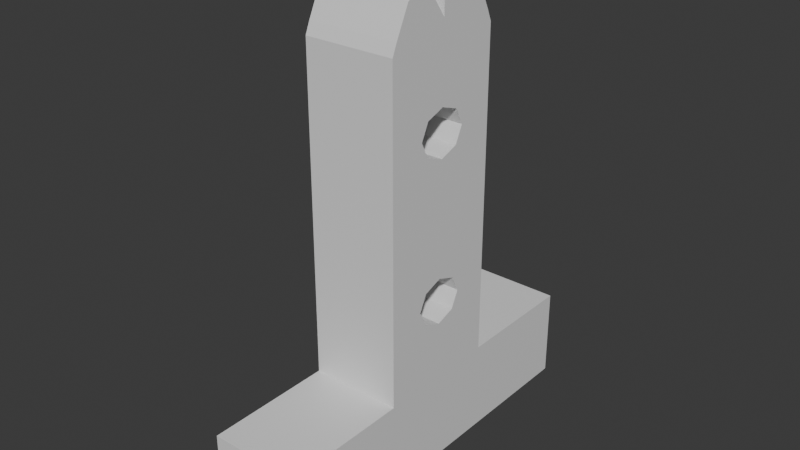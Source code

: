# Source: githubblenderfile.blend  (saved by Blender 4.4.30; exported with 4.5.12 LTS)
import bpy
from mathutils import Matrix  # noqa: F401  (used for matrix-valued properties, if any)

bpy.ops.wm.read_factory_settings(use_empty=True)
scene = bpy.context.scene
scene.name = 'Scene'

# ---- collections
col_collection = bpy.data.collections.new('Collection'); scene.collection.children.link(col_collection)

# ---- materials (node trees are filled in below, after node groups)
mat_material = bpy.data.materials.new('Material')
mat_material.alpha_threshold = 0.0
mat_material.roughness = 0.5
mat_material.line_color = (0.0, 0.0, 0.0, 1.0)

# ---- material node trees
mat_material.use_nodes = True; mat_material.node_tree.nodes.clear()
_N = mat_material.node_tree.nodes; _L = mat_material.node_tree.links
n0 = _N.new('ShaderNodeOutputMaterial'); n0.name = 'Material Output'; n0.location = (300, 300)
n1 = _N.new('ShaderNodeBsdfPrincipled'); n1.name = 'Principled BSDF'; n1.location = (10, 300)
n1.inputs[3].default_value = 1.45
_L.new(n1.outputs[0], n0.inputs[0])
n0.is_active_output = True

# ---- world
world_world = bpy.data.worlds.new('World'); scene.world = world_world
world_world.use_nodes = True; world_world.node_tree.nodes.clear()
_N = world_world.node_tree.nodes; _L = world_world.node_tree.links
n0 = _N.new('ShaderNodeOutputWorld'); n0.name = 'World Output'; n0.location = (300, 300)
n1 = _N.new('ShaderNodeBackground'); n1.name = 'Background'; n1.location = (10, 300)
n1.inputs[0].default_value = (0.05088, 0.05088, 0.05088, 1.0)
_L.new(n1.outputs[0], n0.inputs[0])
n0.is_active_output = True
world_world.color = (0.05088, 0.05088, 0.05088)
world_world.sun_shadow_jitter_overblur = 0.0

# ---- meshes
me_cube = bpy.data.meshes.new('Cube')
me_cube.from_pydata([(1.0, 1.0, 1.0), (1.0, 1.0, -1.0), (1.0, -1.0, 1.0), (1.0, -1.0, -1.0), (-1.0, 1.0, 1.0), (-1.0, 1.0, -1.0), (-1.0, -1.0, 1.0), (-1.0, -1.0, -1.0), (-1.0, 0.3333, -1.0), (-1.0, -0.3333, -1.0), (1.0, 0.3333, 1.0), (1.0, -0.3333, 1.0), (-1.0, -0.3333, 1.0), (-1.0, 0.3333, 1.0), (1.0, -0.3333, -1.0), (1.0, 0.3333, -1.0), (1.0, 0.3333, 8.107), (1.0, 2.98e-08, 9.271), (1.0, 0.308, 8.358), (1.0, 0.2357, 8.984), (1.0, 0.1276, 9.246), (1.0, -2.98e-08, 8.496), (1.0, -0.3333, 8.107), (1.0, -0.1276, 9.246), (1.0, -0.2357, 8.984), (1.0, -0.308, 8.358), (-1.0, -0.3333, 8.107), (-1.0, -2.98e-08, 8.496), (-1.0, -0.308, 8.358), (-1.0, -0.2357, 8.984), (-1.0, -0.1276, 9.246), (-1.0, 2.98e-08, 9.271), (-1.0, 0.3333, 8.107), (-1.0, 0.1276, 9.246), (-1.0, 0.2357, 8.984), (-1.0, 0.308, 8.358), (1.0, -0.3333, 4.554), (1.0, 0.3333, 4.554), (-1.0, 0.3333, 4.554), (-1.0, -0.3333, 4.554), (1.0, 0.0, 1.0), (-1.0, 0.0, 1.0), (1.0, -0.3333, 2.777), (1.0, 0.3333, 6.331), (-1.0, 0.3333, 6.331), (-1.0, -0.3333, 2.777), (-1.0, 0.0, 8.107), (1.0, 0.0, 8.107), (1.0, -0.3333, 6.331), (1.0, 0.3333, 2.777), (-1.0, 0.3333, 2.777), (-1.0, -0.3333, 6.331), (1.0, 0.0, 4.554), (-1.0, 0.0, 4.554), (-1.0, -1.682e-09, 2.777), (1.0, 1.682e-09, 2.777), (1.0, 0.0, 6.331), (-1.0, 0.0, 6.331), (1.0, -0.1667, 1.0), (-1.0, 0.1667, 1.0), (0.0, 0.3333, 1.0), (0.0, -0.3333, 1.0), (0.0, 0.3333, 8.107), (0.0, -0.3333, 8.107), (1.0, -0.3333, 1.888), (1.0, 0.3333, 7.219), (-1.0, 0.3333, 7.219), (-1.0, -0.3333, 1.888), (-1.0, 0.1667, 8.107), (1.0, -0.1667, 8.107), (1.0, -0.3333, 5.442), (1.0, 0.3333, 3.665), (-1.0, 0.3333, 3.665), (-1.0, -0.3333, 5.442), (1.0, -0.1667, 4.554), (-1.0, 0.1667, 4.554), (0.0, -0.3333, 4.554), (0.0, 0.3333, 4.554), (1.0, 0.1667, 1.0), (-1.0, -0.1667, 1.0), (1.0, -0.3333, 3.665), (1.0, 0.3333, 5.442), (-1.0, 0.3333, 5.442), (-1.0, -0.3333, 3.665), (-1.0, -0.1667, 8.107), (1.0, 0.1667, 8.107), (1.0, -0.3333, 7.219), (1.0, 0.3333, 1.888), (-1.0, 0.3333, 1.888), (-1.0, -0.3333, 7.219), (1.0, 0.1667, 4.554), (-1.0, -0.1667, 4.554), (0.0, 0.3333, 2.777), (0.0, -0.3333, 2.777), (-1.0, 1.793e-08, 3.287), (-1.0, 0.0, 1.888), (-1.0, 0.1412, 2.777), (-1.0, -0.1667, 2.777), (1.0, -5.588e-09, 3.287), (1.0, 0.0, 1.888), (1.0, -0.1412, 2.777), (1.0, 0.1667, 2.777), (1.0, 8.621e-09, 6.84), (1.0, 0.0, 5.442), (1.0, -0.1412, 6.331), (1.0, 0.1667, 6.331), (-1.0, 3.725e-09, 6.84), (-1.0, 0.0, 5.442), (-1.0, 0.1412, 6.331), (-1.0, -0.1667, 6.331), (0.0, -0.3333, 6.331), (0.0, 0.3333, 6.331), (0.0, 0.3333, 5.442), (0.0, -0.3333, 5.442), (-1.0, -0.09986, 5.97), (-1.0, 0.09986, 5.97), (-1.0, 0.09986, 6.691), (1.0, 0.09986, 5.97), (1.0, -0.09986, 5.97), (1.0, -0.09986, 6.691), (1.0, 0.09986, 2.416), (1.0, -0.09986, 2.416), (1.0, -0.09986, 3.137), (-1.0, -0.09986, 2.416), (-1.0, 0.09986, 2.416), (-1.0, 0.09986, 3.137), (0.0, -0.3333, 1.888), (0.0, 0.3333, 1.888), (0.0, 0.3333, 3.665), (0.0, -0.3333, 3.665), (-1.0, -0.09986, 3.137), (1.0, 0.09986, 3.137), (1.0, 0.09986, 6.691), (-1.0, -0.09986, 6.691), (0.0, -0.3333, 7.219), (0.0, 0.3333, 7.219), (-1.0, -0.1667, 5.442), (-1.0, -0.1412, 6.331), (-1.0, 3.725e-09, 5.821), (-1.0, 0.1667, 5.442), (-1.0, 0.1667, 6.331), (-1.0, 0.1667, 7.219), (-1.0, 0.0, 7.219), (1.0, 0.1667, 5.442), (1.0, 0.1412, 6.331), (1.0, -1.607e-08, 5.821), (1.0, -0.1667, 5.442), (1.0, -0.1667, 6.331), (1.0, -0.1667, 7.219), (1.0, 0.0, 7.219), (1.0, 0.1667, 1.888), (1.0, 0.1412, 2.777), (1.0, -5.588e-09, 2.267), (1.0, -0.1667, 1.888), (1.0, -0.1667, 2.777), (1.0, -0.1667, 3.665), (1.0, 0.0, 3.665), (-1.0, -0.1667, 1.888), (-1.0, -0.1412, 2.777), (-1.0, -6.758e-09, 2.267), (-1.0, 0.1667, 1.888), (-1.0, 0.1667, 2.777), (-1.0, 0.1667, 3.665), (-1.0, 0.0, 3.665), (-1.0, -0.1667, 3.665), (1.0, 0.1667, 3.665), (1.0, 0.1667, 7.219), (-1.0, -0.1667, 7.219)], [], [(11, 61, 12, 6, 2), (3, 2, 6, 7), (8, 13, 4, 5), (9, 14, 3, 7), (14, 11, 2, 3), (5, 4, 0, 1), (1, 0, 10, 15), (15, 10, 78, 40, 58, 11, 14), (5, 1, 15, 8), (8, 15, 14, 9), (7, 6, 12, 9), (9, 12, 79, 41, 59, 13, 8), (0, 4, 13, 60, 10), (135, 66, 32, 62), (17, 31, 27, 21), (134, 86, 22, 63), (32, 68, 46, 84, 26, 28, 29, 30, 27, 31, 33, 34, 35), (31, 17, 20, 33), (33, 20, 19, 34), (34, 19, 18, 35), (35, 18, 16, 62, 32), (26, 63, 22, 25, 28), (28, 25, 24, 29), (29, 24, 23, 30), (30, 23, 21, 27), (22, 69, 47, 85, 16, 18, 19, 20, 17, 21, 23, 24, 25), (167, 89, 26, 84), (166, 65, 16, 85), (165, 71, 37, 90), (164, 83, 39, 91), (129, 80, 36, 76), (128, 72, 38, 77), (127, 88, 50, 92), (126, 64, 42, 93), (162, 163, 53, 75), (121, 152, 159, 123), (157, 67, 45, 97), (155, 156, 52, 74), (100, 121, 123, 158), (150, 87, 49, 101), (148, 149, 47, 69), (115, 138, 145, 117), (143, 81, 43, 105), (141, 142, 46, 68), (108, 115, 117, 144), (136, 73, 51, 109), (113, 70, 48, 110), (112, 82, 44, 111), (81, 112, 111, 43), (37, 77, 112, 81), (77, 38, 82, 112), (73, 113, 110, 51), (39, 76, 113, 73), (76, 36, 70, 113), (116, 108, 144, 132), (53, 91, 136, 107), (91, 39, 73, 136), (82, 139, 140, 44), (38, 75, 139, 82), (75, 53, 107, 139), (66, 141, 68, 32), (44, 140, 141, 66), (106, 116, 132, 102), (133, 106, 102, 119), (52, 90, 143, 103), (90, 37, 81, 143), (70, 146, 147, 48), (36, 74, 146, 70), (74, 52, 103, 146), (86, 148, 69, 22), (48, 147, 148, 86), (137, 133, 119, 104), (122, 100, 158, 130), (40, 78, 150, 99), (78, 10, 87, 150), (64, 153, 154, 42), (11, 58, 153, 64), (58, 40, 99, 153), (80, 155, 74, 36), (42, 154, 155, 80), (98, 122, 130, 94), (131, 98, 94, 125), (41, 79, 157, 95), (79, 12, 67, 157), (88, 160, 161, 50), (13, 59, 160, 88), (59, 41, 95, 160), (72, 162, 75, 38), (50, 161, 162, 72), (151, 131, 125, 96), (67, 126, 93, 45), (12, 61, 126, 67), (61, 11, 64, 126), (87, 127, 92, 49), (10, 60, 127, 87), (60, 13, 88, 127), (71, 128, 77, 37), (49, 92, 128, 71), (92, 50, 72, 128), (83, 129, 76, 39), (45, 93, 129, 83), (93, 42, 80, 129), (163, 164, 91, 53), (120, 151, 96, 124), (97, 45, 83, 164), (156, 165, 90, 52), (152, 120, 124, 159), (101, 49, 71, 165), (149, 166, 85, 47), (114, 137, 104, 118), (105, 43, 65, 166), (142, 167, 84, 46), (138, 114, 118, 145), (109, 51, 89, 167), (89, 134, 63, 26), (51, 110, 134, 89), (110, 48, 86, 134), (65, 135, 62, 16), (43, 111, 135, 65), (111, 44, 66, 135), (137, 114, 136, 109), (114, 138, 107, 136), (115, 108, 140, 139), (138, 115, 139, 107), (108, 116, 141, 140), (116, 106, 142, 141), (144, 117, 143, 105), (117, 145, 103, 143), (118, 104, 147, 146), (145, 118, 146, 103), (104, 119, 148, 147), (119, 102, 149, 148), (151, 120, 150, 101), (120, 152, 99, 150), (121, 100, 154, 153), (152, 121, 153, 99), (100, 122, 155, 154), (122, 98, 156, 155), (158, 123, 157, 97), (123, 159, 95, 157), (124, 96, 161, 160), (159, 124, 160, 95), (96, 125, 162, 161), (125, 94, 163, 162), (130, 158, 97, 164), (94, 130, 164, 163), (131, 151, 101, 165), (98, 131, 165, 156), (132, 144, 105, 166), (102, 132, 166, 149), (133, 137, 109, 167), (106, 133, 167, 142)])
_uv = me_cube.uv_layers.new(name='UVMap')
_uv.uv.foreach_set('vector', [0.625, 0.6667, 0.75, 0.6667, 0.875, 0.6667, 0.875, 0.75, 0.625, 0.75, 0.375, 0.75, 0.625, 0.75, 0.625, 1.0, 0.375, 1.0, 0.375, 0.1667, 0.625, 0.1667, 0.625, 0.25, 0.375, 0.25, 0.125, 0.6667, 0.375, 0.6667, 0.375, 0.75, 0.125, 0.75, 0.375, 0.6667, 0.625, 0.6667, 0.625, 0.75, 0.375, 0.75, 0.375, 0.25, 0.625, 0.25, 0.625, 0.5, 0.375, 0.5, 0.375, 0.5, 0.625, 0.5, 0.625, 0.5833, 0.375, 0.5833, 0.375, 0.5833, 0.625, 0.5833, 0.625, 0.6042, 0.625, 0.625, 0.625, 0.6458, 0.625, 0.6667, 0.375, 0.6667, 0.125, 0.5, 0.375, 0.5, 0.375, 0.5833, 0.125, 0.5833, 0.125, 0.5833, 0.375, 0.5833, 0.375, 0.6667, 0.125, 0.6667, 0.375, 0.0, 0.625, 0.0, 0.625, 0.08333, 0.375, 0.08333, 0.375, 0.08333, 0.625, 0.08333, 0.625, 0.1042, 0.625, 0.125, 0.625, 0.1458, 0.625, 0.1667, 0.375, 0.1667, 0.625, 0.5, 0.875, 0.5, 0.875, 0.5833, 0.75, 0.5833, 0.625, 0.5833, 0.75, 0.5833, 0.875, 0.5833, 0.875, 0.5833, 0.75, 0.5833, 0.625, 0.625, 0.875, 0.625, 0.875, 0.625, 0.625, 0.625, 0.75, 0.6667, 0.625, 0.6667, 0.625, 0.6667, 0.75, 0.6667, 0.625, 0.1667, 0.625, 0.1458, 0.625, 0.125, 0.625, 0.1042, 0.625, 0.08333, 0.625, 0.08651, 0.625, 0.09554, 0.625, 0.1091, 0.625, 0.125, 0.625, 0.125, 0.625, 0.1409, 0.625, 0.1545, 0.625, 0.1635, 0.875, 0.625, 0.625, 0.625, 0.625, 0.6091, 0.875, 0.6091, 0.875, 0.6091, 0.625, 0.6091, 0.625, 0.5874, 0.875, 0.5833, 0.875, 0.5833, 0.625, 0.5874, 0.625, 0.5844, 0.875, 0.5833, 0.875, 0.5833, 0.625, 0.5844, 0.625, 0.5833, 0.75, 0.5833, 0.875, 0.5833, 0.875, 0.6667, 0.75, 0.6667, 0.625, 0.6667, 0.625, 0.6656, 0.875, 0.6667, 0.875, 0.6667, 0.625, 0.6656, 0.625, 0.6626, 0.875, 0.6667, 0.875, 0.6667, 0.625, 0.6626, 0.625, 0.6409, 0.875, 0.6409, 0.875, 0.6409, 0.625, 0.6409, 0.625, 0.625, 0.875, 0.625, 0.625, 0.6667, 0.625, 0.6458, 0.625, 0.625, 0.625, 0.6042, 0.625, 0.5833, 0.625, 0.5844, 0.625, 0.5874, 0.625, 0.6091, 0.625, 0.625, 0.625, 0.625, 0.625, 0.6409, 0.625, 0.6626, 0.625, 0.6656, 0.625, 0.1042, 0.625, 0.08333, 0.625, 0.08333, 0.625, 0.1042, 0.625, 0.6042, 0.625, 0.5833, 0.625, 0.5833, 0.625, 0.6042, 0.625, 0.6042, 0.625, 0.5833, 0.625, 0.5833, 0.625, 0.6042, 0.625, 0.1042, 0.625, 0.08333, 0.625, 0.08333, 0.625, 0.1042, 0.75, 0.6667, 0.625, 0.6667, 0.625, 0.6667, 0.75, 0.6667, 0.75, 0.5833, 0.875, 0.5833, 0.875, 0.5833, 0.75, 0.5833, 0.75, 0.5833, 0.875, 0.5833, 0.875, 0.5833, 0.75, 0.5833, 0.75, 0.6667, 0.625, 0.6667, 0.625, 0.6667, 0.75, 0.6667, 0.625, 0.1458, 0.625, 0.125, 0.625, 0.125, 0.625, 0.1458, 0.0, 0.0, 0.0, 0.0, 0.0, 0.0, 0.0, 0.0, 0.625, 0.1042, 0.625, 0.08333, 0.625, 0.08333, 0.625, 0.1042, 0.625, 0.6458, 0.625, 0.625, 0.625, 0.625, 0.625, 0.6458, 0.0, 0.0, 0.0, 0.0, 0.0, 0.0, 0.0, 0.0, 0.625, 0.6042, 0.625, 0.5833, 0.625, 0.5833, 0.625, 0.6042, 0.625, 0.6458, 0.625, 0.625, 0.625, 0.625, 0.625, 0.6458, 0.0, 0.0, 0.0, 0.0, 0.0, 0.0, 0.0, 0.0, 0.625, 0.6042, 0.625, 0.5833, 0.625, 0.5833, 0.625, 0.6042, 0.625, 0.1458, 0.625, 0.125, 0.625, 0.125, 0.625, 0.1458, 0.0, 0.0, 0.0, 0.0, 0.0, 0.0, 0.0, 0.0, 0.625, 0.1042, 0.625, 0.08333, 0.625, 0.08333, 0.625, 0.1042, 0.75, 0.6667, 0.625, 0.6667, 0.625, 0.6667, 0.75, 0.6667, 0.75, 0.5833, 0.875, 0.5833, 0.875, 0.5833, 0.75, 0.5833, 0.625, 0.5833, 0.75, 0.5833, 0.75, 0.5833, 0.625, 0.5833, 0.625, 0.5833, 0.75, 0.5833, 0.75, 0.5833, 0.625, 0.5833, 0.75, 0.5833, 0.875, 0.5833, 0.875, 0.5833, 0.75, 0.5833, 0.875, 0.6667, 0.75, 0.6667, 0.75, 0.6667, 0.875, 0.6667, 0.875, 0.6667, 0.75, 0.6667, 0.75, 0.6667, 0.875, 0.6667, 0.75, 0.6667, 0.625, 0.6667, 0.625, 0.6667, 0.75, 0.6667, 0.0, 0.0, 0.0, 0.0, 0.0, 0.0, 0.0, 0.0, 0.625, 0.125, 0.625, 0.1042, 0.625, 0.1042, 0.625, 0.125, 0.625, 0.1042, 0.625, 0.08333, 0.625, 0.08333, 0.625, 0.1042, 0.625, 0.1667, 0.625, 0.1458, 0.625, 0.1458, 0.625, 0.1667, 0.625, 0.1667, 0.625, 0.1458, 0.625, 0.1458, 0.625, 0.1667, 0.625, 0.1458, 0.625, 0.125, 0.625, 0.125, 0.625, 0.1458, 0.625, 0.1667, 0.625, 0.1458, 0.625, 0.1458, 0.625, 0.1667, 0.625, 0.1667, 0.625, 0.1458, 0.625, 0.1458, 0.625, 0.1667, 0.0, 0.0, 0.0, 0.0, 0.0, 0.0, 0.0, 0.0, 0.0, 0.0, 0.0, 0.0, 0.0, 0.0, 0.0, 0.0, 0.625, 0.625, 0.625, 0.6042, 0.625, 0.6042, 0.625, 0.625, 0.625, 0.6042, 0.625, 0.5833, 0.625, 0.5833, 0.625, 0.6042, 0.625, 0.6667, 0.625, 0.6458, 0.625, 0.6458, 0.625, 0.6667, 0.625, 0.6667, 0.625, 0.6458, 0.625, 0.6458, 0.625, 0.6667, 0.625, 0.6458, 0.625, 0.625, 0.625, 0.625, 0.625, 0.6458, 0.625, 0.6667, 0.625, 0.6458, 0.625, 0.6458, 0.625, 0.6667, 0.625, 0.6667, 0.625, 0.6458, 0.625, 0.6458, 0.625, 0.6667, 0.0, 0.0, 0.0, 0.0, 0.0, 0.0, 0.0, 0.0, 0.0, 0.0, 0.0, 0.0, 0.0, 0.0, 0.0, 0.0, 0.625, 0.625, 0.625, 0.6042, 0.625, 0.6042, 0.625, 0.625, 0.625, 0.6042, 0.625, 0.5833, 0.625, 0.5833, 0.625, 0.6042, 0.625, 0.6667, 0.625, 0.6458, 0.625, 0.6458, 0.625, 0.6667, 0.625, 0.6667, 0.625, 0.6458, 0.625, 0.6458, 0.625, 0.6667, 0.625, 0.6458, 0.625, 0.625, 0.625, 0.625, 0.625, 0.6458, 0.625, 0.6667, 0.625, 0.6458, 0.625, 0.6458, 0.625, 0.6667, 0.625, 0.6667, 0.625, 0.6458, 0.625, 0.6458, 0.625, 0.6667, 0.0, 0.0, 0.0, 0.0, 0.0, 0.0, 0.0, 0.0, 0.0, 0.0, 0.0, 0.0, 0.0, 0.0, 0.0, 0.0, 0.625, 0.125, 0.625, 0.1042, 0.625, 0.1042, 0.625, 0.125, 0.625, 0.1042, 0.625, 0.08333, 0.625, 0.08333, 0.625, 0.1042, 0.625, 0.1667, 0.625, 0.1458, 0.625, 0.1458, 0.625, 0.1667, 0.625, 0.1667, 0.625, 0.1458, 0.625, 0.1458, 0.625, 0.1667, 0.625, 0.1458, 0.625, 0.125, 0.625, 0.125, 0.625, 0.1458, 0.625, 0.1667, 0.625, 0.1458, 0.625, 0.1458, 0.625, 0.1667, 0.625, 0.1667, 0.625, 0.1458, 0.625, 0.1458, 0.625, 0.1667, 0.0, 0.0, 0.0, 0.0, 0.0, 0.0, 0.0, 0.0, 0.875, 0.6667, 0.75, 0.6667, 0.75, 0.6667, 0.875, 0.6667, 0.875, 0.6667, 0.75, 0.6667, 0.75, 0.6667, 0.875, 0.6667, 0.75, 0.6667, 0.625, 0.6667, 0.625, 0.6667, 0.75, 0.6667, 0.625, 0.5833, 0.75, 0.5833, 0.75, 0.5833, 0.625, 0.5833, 0.625, 0.5833, 0.75, 0.5833, 0.75, 0.5833, 0.625, 0.5833, 0.75, 0.5833, 0.875, 0.5833, 0.875, 0.5833, 0.75, 0.5833, 0.625, 0.5833, 0.75, 0.5833, 0.75, 0.5833, 0.625, 0.5833, 0.625, 0.5833, 0.75, 0.5833, 0.75, 0.5833, 0.625, 0.5833, 0.75, 0.5833, 0.875, 0.5833, 0.875, 0.5833, 0.75, 0.5833, 0.875, 0.6667, 0.75, 0.6667, 0.75, 0.6667, 0.875, 0.6667, 0.875, 0.6667, 0.75, 0.6667, 0.75, 0.6667, 0.875, 0.6667, 0.75, 0.6667, 0.625, 0.6667, 0.625, 0.6667, 0.75, 0.6667, 0.625, 0.125, 0.625, 0.1042, 0.625, 0.1042, 0.625, 0.125, 0.0, 0.0, 0.0, 0.0, 0.0, 0.0, 0.0, 0.0, 0.625, 0.1042, 0.625, 0.08333, 0.625, 0.08333, 0.625, 0.1042, 0.625, 0.625, 0.625, 0.6042, 0.625, 0.6042, 0.625, 0.625, 0.0, 0.0, 0.0, 0.0, 0.0, 0.0, 0.0, 0.0, 0.625, 0.6042, 0.625, 0.5833, 0.625, 0.5833, 0.625, 0.6042, 0.625, 0.625, 0.625, 0.6042, 0.625, 0.6042, 0.625, 0.625, 0.0, 0.0, 0.0, 0.0, 0.0, 0.0, 0.0, 0.0, 0.625, 0.6042, 0.625, 0.5833, 0.625, 0.5833, 0.625, 0.6042, 0.625, 0.125, 0.625, 0.1042, 0.625, 0.1042, 0.625, 0.125, 0.0, 0.0, 0.0, 0.0, 0.0, 0.0, 0.0, 0.0, 0.625, 0.1042, 0.625, 0.08333, 0.625, 0.08333, 0.625, 0.1042, 0.875, 0.6667, 0.75, 0.6667, 0.75, 0.6667, 0.875, 0.6667, 0.875, 0.6667, 0.75, 0.6667, 0.75, 0.6667, 0.875, 0.6667, 0.75, 0.6667, 0.625, 0.6667, 0.625, 0.6667, 0.75, 0.6667, 0.625, 0.5833, 0.75, 0.5833, 0.75, 0.5833, 0.625, 0.5833, 0.625, 0.5833, 0.75, 0.5833, 0.75, 0.5833, 0.625, 0.5833, 0.75, 0.5833, 0.875, 0.5833, 0.875, 0.5833, 0.75, 0.5833, 0.625, 0.114, 0.625, 0.114, 0.625, 0.1042, 0.625, 0.1042, 0.625, 0.114, 0.625, 0.125, 0.625, 0.125, 0.625, 0.1042, 0.625, 0.136, 0.625, 0.136, 0.625, 0.1458, 0.625, 0.1458, 0.625, 0.125, 0.625, 0.136, 0.625, 0.1458, 0.625, 0.125, 0.625, 0.136, 0.625, 0.136, 0.625, 0.1458, 0.625, 0.1458, 0.625, 0.136, 0.625, 0.125, 0.625, 0.125, 0.625, 0.1458, 0.625, 0.614, 0.625, 0.614, 0.625, 0.6042, 0.625, 0.6042, 0.625, 0.614, 0.625, 0.625, 0.625, 0.625, 0.625, 0.6042, 0.625, 0.636, 0.625, 0.636, 0.625, 0.6458, 0.625, 0.6458, 0.625, 0.625, 0.625, 0.636, 0.625, 0.6458, 0.625, 0.625, 0.625, 0.636, 0.625, 0.636, 0.625, 0.6458, 0.625, 0.6458, 0.625, 0.636, 0.625, 0.625, 0.625, 0.625, 0.625, 0.6458, 0.625, 0.614, 0.625, 0.614, 0.625, 0.6042, 0.625, 0.6042, 0.625, 0.614, 0.625, 0.625, 0.625, 0.625, 0.625, 0.6042, 0.625, 0.636, 0.625, 0.636, 0.625, 0.6458, 0.625, 0.6458, 0.625, 0.625, 0.625, 0.636, 0.625, 0.6458, 0.625, 0.625, 0.625, 0.636, 0.625, 0.636, 0.625, 0.6458, 0.625, 0.6458, 0.625, 0.636, 0.625, 0.625, 0.625, 0.625, 0.625, 0.6458, 0.625, 0.114, 0.625, 0.114, 0.625, 0.1042, 0.625, 0.1042, 0.625, 0.114, 0.625, 0.125, 0.625, 0.125, 0.625, 0.1042, 0.625, 0.136, 0.625, 0.136, 0.625, 0.1458, 0.625, 0.1458, 0.625, 0.125, 0.625, 0.136, 0.625, 0.1458, 0.625, 0.125, 0.625, 0.136, 0.625, 0.136, 0.625, 0.1458, 0.625, 0.1458, 0.625, 0.136, 0.625, 0.125, 0.625, 0.125, 0.625, 0.1458, 0.625, 0.114, 0.625, 0.114, 0.625, 0.1042, 0.625, 0.1042, 0.625, 0.125, 0.625, 0.114, 0.625, 0.1042, 0.625, 0.125, 0.625, 0.614, 0.625, 0.614, 0.625, 0.6042, 0.625, 0.6042, 0.625, 0.625, 0.625, 0.614, 0.625, 0.6042, 0.625, 0.625, 0.625, 0.614, 0.625, 0.614, 0.625, 0.6042, 0.625, 0.6042, 0.625, 0.625, 0.625, 0.614, 0.625, 0.6042, 0.625, 0.625, 0.625, 0.114, 0.625, 0.114, 0.625, 0.1042, 0.625, 0.1042, 0.625, 0.125, 0.625, 0.114, 0.625, 0.1042, 0.625, 0.125])
me_cube.materials.append(mat_material)
me_cube.use_mirror_vertex_groups = False
me_cube.update()

# ---- objects
ob_cube = bpy.data.objects.new('Cube', me_cube)

# ---- transforms, parenting, visibility, modifiers, constraints
ob_cube.location = (0.0, 0.0, 0.0)
ob_cube.scale = (1.0, 4.179, 1.0)
ob_cube.lock_rotations_4d = False
ob_cube.empty_display_type = 'ARROWS'
ob_cube.lineart.crease_threshold = 0.0

# ---- collection membership
col_collection.objects.link(ob_cube)

# ---- scene / render settings (as saved in the file)
scene.frame_start = 1; scene.frame_end = 250; scene.frame_set(1)
scene.render.engine = 'BLENDER_EEVEE_NEXT'
bpy.context.view_layer.update()

# ---- added for rendering (the .blend has no active camera and no usable light): camera, sun
cam_auto = bpy.data.cameras.new('AutoCamera')
cam_auto.lens = 50.0
cam_auto.sensor_width = 36.0
cam_auto.clip_end = 1000.0
ob_auto_camera = bpy.data.objects.new('AutoCamera', cam_auto)
scene.collection.objects.link(ob_auto_camera)
ob_auto_camera.location = (12.3909, -14.8691, 14.0483)
ob_auto_camera.rotation_euler = (1.09748, -7.21219e-08, 0.694738)
scene.camera = ob_auto_camera
light_auto_sun = bpy.data.lights.new('AutoSun', 'SUN')
light_auto_sun.energy = 3.0
light_auto_sun.angle = 0.0523599
ob_auto_sun = bpy.data.objects.new('AutoSun', light_auto_sun)
scene.collection.objects.link(ob_auto_sun)
ob_auto_sun.rotation_euler = (0.872665, 0.174533, 0.523599)
bpy.context.view_layer.update()
